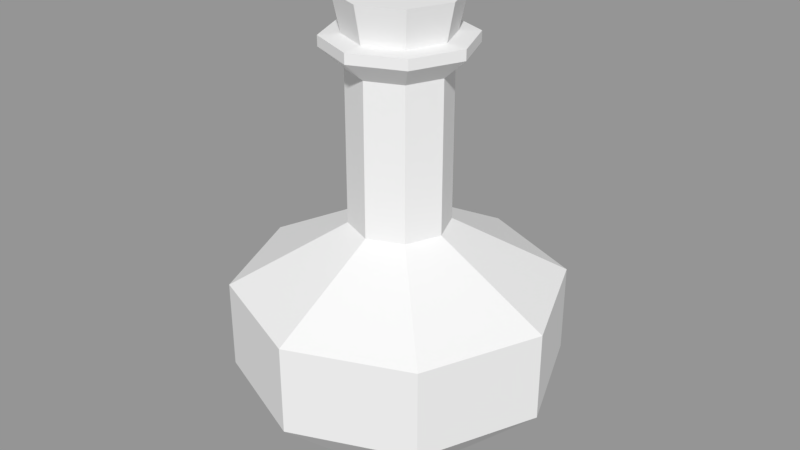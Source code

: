 # Source: Potion_Bottle_3.blend  (saved by Blender 2.79.0; exported with 4.5.12 LTS)
import bpy
from mathutils import Matrix  # noqa: F401  (used for matrix-valued properties, if any)

bpy.ops.wm.read_factory_settings(use_empty=True)
scene = bpy.context.scene
scene.name = 'Scene'

# ---- collections
col_collection_1 = bpy.data.collections.new('Collection 1'); scene.collection.children.link(col_collection_1)

# ---- meshes
me_cylinder_001 = bpy.data.meshes.new('Cylinder.001')
me_cylinder_001.from_pydata([(0.4588, 0.4588, 3.075), (-1.501e-08, 0.6489, 3.075), (0.6489, -3.059e-08, 3.075), (0.4588, -0.4588, 3.075), (-7.174e-08, -0.6489, 3.075), (-0.4588, -0.4588, 3.075), (-0.6489, 5.509e-09, 3.075), (-0.4588, 0.4588, 3.075), (0.5262, 0.5262, 3.534), (1.804e-08, 0.7441, 3.534), (0.7441, -3.684e-08, 3.534), (0.5262, -0.5262, 3.534), (-4.702e-08, -0.7441, 3.534), (-0.5262, -0.5262, 3.534), (-0.7441, 4.557e-09, 3.534), (-0.5262, 0.5262, 3.534)], [], [(2, 0, 8, 10), (8, 9, 15, 14, 13, 12, 11, 10), (7, 6, 14, 15), (5, 4, 12, 13), (3, 2, 10, 11), (0, 1, 9, 8), (1, 7, 15, 9), (6, 5, 13, 14), (4, 3, 11, 12)])
me_cylinder_001.use_remesh_preserve_volume = False
me_cylinder_001.use_remesh_preserve_attributes = False
me_cylinder_001.use_mirror_vertex_groups = False
me_cylinder_001.update()
me_cylinder = bpy.data.meshes.new('Cylinder')
me_cylinder.from_pydata([(0.0, 1.0, -2.125), (-1.678e-09, 0.6203, 0.7706), (0.7071, 0.7071, -2.125), (0.4386, 0.4386, 0.7706), (1.0, -4.371e-08, -2.125), (0.6203, -2.371e-08, 0.7706), (0.7071, -0.7071, -2.125), (0.4386, -0.4386, 0.7706), (-8.742e-08, -1.0, -2.125), (-5.591e-08, -0.6203, 0.7706), (-0.7071, -0.7071, -2.125), (-0.4386, -0.4386, 0.7706), (-1.0, 1.192e-08, -2.125), (-0.6203, 1.08e-08, 0.7706), (-0.7071, 0.7071, -2.125), (-0.4386, 0.4386, 0.7706), (0.4386, 0.4386, 2.677), (-1.678e-09, 0.6203, 2.677), (0.6203, -2.371e-08, 2.677), (0.4386, -0.4386, 2.677), (-5.591e-08, -0.6203, 2.677), (-0.4386, -0.4386, 2.677), (-0.6203, 1.08e-08, 2.677), (-0.4386, 0.4386, 2.677), (0.6401, 0.6401, 2.932), (-2.1e-08, 0.9052, 2.932), (0.9052, -3.973e-08, 2.932), (0.6401, -0.6401, 2.932), (-1.001e-07, -0.9052, 2.932), (-0.6401, -0.6401, 2.932), (-0.9052, 1.063e-08, 2.932), (-0.6401, 0.6401, 2.932), (0.6401, 0.6401, 3.061), (-1.434e-08, 0.9052, 3.061), (0.9052, -3.973e-08, 3.061), (0.6401, -0.6401, 3.061), (-9.348e-08, -0.9052, 3.061), (-0.6401, -0.6401, 3.061), (-0.9052, 1.063e-08, 3.061), (-0.6401, 0.6401, 3.061), (0.4588, 0.4588, 3.075), (-1.501e-08, 0.6489, 3.075), (0.6489, -3.059e-08, 3.075), (0.4588, -0.4588, 3.075), (-7.174e-08, -0.6489, 3.075), (-0.4588, -0.4588, 3.075), (-0.6489, 5.509e-09, 3.075), (-0.4588, 0.4588, 3.075), (0.4588, 0.4588, 3.075), (-1.501e-08, 0.6489, 3.075), (0.6489, -3.059e-08, 3.075), (0.4588, -0.4588, 3.075), (-7.174e-08, -0.6489, 3.075), (-0.4588, -0.4588, 3.075), (-0.6489, 5.509e-09, 3.075), (-0.4588, 0.4588, 3.075), (7.953e-09, 2.06, -0.004701), (7.889e-09, 2.059, -1.121), (1.456, 1.456, -1.121), (1.457, 1.457, -0.004701), (2.059, -9.788e-08, -1.121), (2.06, -9.792e-08, -0.004701), (1.456, -1.456, -1.121), (1.457, -1.457, -0.004701), (-1.721e-07, -2.059, -1.121), (-1.722e-07, -2.06, -0.004701), (-1.456, -1.456, -1.121), (-1.457, -1.457, -0.004701), (-2.059, 1.666e-08, -1.121), (-2.06, 1.67e-08, -0.004701), (-1.456, 1.456, -1.121), (-1.457, 1.457, -0.004701)], [], [(14, 70, 57, 0), (2, 58, 60, 4), (4, 60, 62, 6), (6, 62, 64, 8), (8, 64, 66, 10), (10, 66, 68, 12), (13, 11, 21, 22), (12, 68, 70, 14), (0, 57, 58, 2), (0, 2, 4, 6, 8, 10, 12, 14), (71, 15, 1, 56), (69, 13, 15, 71), (67, 11, 13, 69), (65, 9, 11, 67), (63, 7, 9, 65), (61, 5, 7, 63), (59, 3, 5, 61), (23, 22, 30, 31), (9, 7, 19, 20), (15, 13, 22, 23), (5, 3, 16, 18), (11, 9, 20, 21), (1, 15, 23, 17), (3, 1, 17, 16), (7, 5, 18, 19), (30, 29, 37, 38), (21, 20, 28, 29), (19, 18, 26, 27), (16, 17, 25, 24), (17, 23, 31, 25), (22, 21, 29, 30), (20, 19, 27, 28), (18, 16, 24, 26), (32, 33, 41, 40), (28, 27, 35, 36), (26, 24, 32, 34), (31, 30, 38, 39), (29, 28, 36, 37), (27, 26, 34, 35), (24, 25, 33, 32), (25, 31, 39, 33), (47, 46, 54, 55), (33, 39, 47, 41), (38, 37, 45, 46), (36, 35, 43, 44), (34, 32, 40, 42), (39, 38, 46, 47), (37, 36, 44, 45), (35, 34, 42, 43), (45, 44, 52, 53), (43, 42, 50, 51), (40, 41, 49, 48), (41, 47, 55, 49), (46, 45, 53, 54), (44, 43, 51, 52), (42, 40, 48, 50), (71, 56, 57, 70), (69, 71, 70, 68), (67, 69, 68, 66), (65, 67, 66, 64), (63, 65, 64, 62), (61, 63, 62, 60), (59, 61, 60, 58), (56, 59, 58, 57), (56, 1, 3, 59)])
me_cylinder.use_remesh_preserve_volume = False
me_cylinder.use_remesh_preserve_attributes = False
me_cylinder.use_mirror_vertex_groups = False
me_cylinder.update()

# ---- objects
ob_bottle = bpy.data.objects.new('Bottle', me_cylinder_001)
ob_cork = bpy.data.objects.new('Cork', me_cylinder)

# ---- transforms, parenting, visibility, modifiers, constraints
ob_bottle.location = (0.0, 0.0, 0.0)
ob_bottle.lineart.crease_threshold = 0.0
ob_cork.location = (0.0, 0.0, 0.0)
ob_cork.lineart.crease_threshold = 0.0

# ---- collection membership
col_collection_1.objects.link(ob_bottle)
col_collection_1.objects.link(ob_cork)

# ---- scene / render settings (as saved in the file)
scene.frame_start = 1; scene.frame_end = 250; scene.frame_set(1)
scene.render.engine = 'BLENDER_EEVEE_NEXT'
scene.render.resolution_percentage = 50
scene.render.dither_intensity = 0.0
scene.cycles.use_denoising = False
scene.cycles.samples = 128
scene.cycles.sampling_pattern = 'TABULATED_SOBOL'
scene.cycles.light_sampling_threshold = 0.0
scene.cycles.use_adaptive_sampling = False
scene.cycles.use_light_tree = False
scene.cycles.blur_glossy = 0.0
scene.cycles.sample_clamp_indirect = 0.0
scene.view_settings.view_transform = 'Standard'
bpy.context.view_layer.update()

# ---- added for rendering (the .blend has no active camera and no usable light): camera, sun + grey world if the file has none
cam_auto = bpy.data.cameras.new('AutoCamera')
cam_auto.lens = 50.0
cam_auto.sensor_width = 36.0
cam_auto.clip_end = 1000.0
ob_auto_camera = bpy.data.objects.new('AutoCamera', cam_auto)
scene.collection.objects.link(ob_auto_camera)
ob_auto_camera.location = (7.5153, -9.01836, 6.71636)
ob_auto_camera.rotation_euler = (1.09748, -7.21219e-08, 0.694738)
scene.camera = ob_auto_camera
light_auto_sun = bpy.data.lights.new('AutoSun', 'SUN')
light_auto_sun.energy = 3.0
light_auto_sun.angle = 0.0523599
ob_auto_sun = bpy.data.objects.new('AutoSun', light_auto_sun)
scene.collection.objects.link(ob_auto_sun)
ob_auto_sun.rotation_euler = (0.872665, 0.174533, 0.523599)
if scene.world is None:
    world_auto = bpy.data.worlds.new('AutoWorld')
    world_auto.color = (0.3, 0.3, 0.3)
    scene.world = world_auto
bpy.context.view_layer.update()

